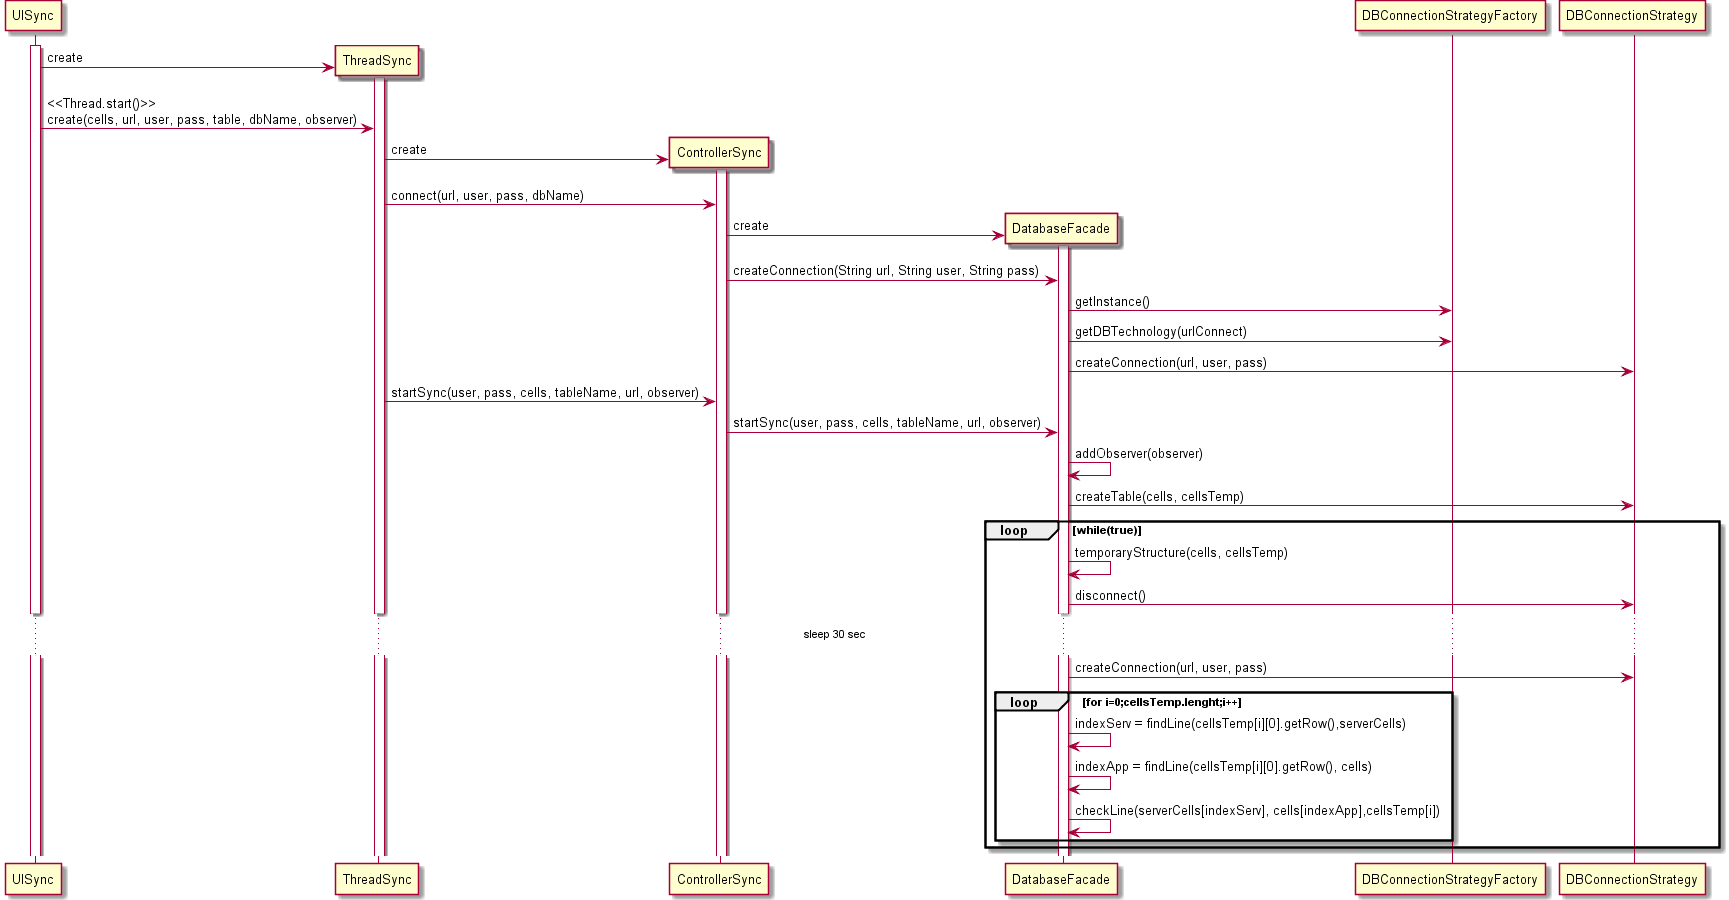

The diagram above was rendered by PlantUML. Its source (embedded in the PNG):
@startuml doc-files/sequence_diagram_sync.png
participant UISync as uis
participant ThreadSync as thr
participant ControllerSync as ctrl
participant DatabaseFacade as dbf

activate uis
create thr
uis -> thr: create
activate thr
uis->thr : <<Thread.start()>>\ncreate(cells, url, user, pass, table, dbName, observer)
create ctrl
thr->ctrl:create
activate ctrl

thr->ctrl:connect(url, user, pass, dbName)
create dbf
ctrl -> dbf: create
activate dbf
ctrl -> dbf: createConnection(String url, String user, String pass)
dbf -> DBConnectionStrategyFactory: getInstance()
dbf -> DBConnectionStrategyFactory: getDBTechnology(urlConnect)
dbf -> DBConnectionStrategy: createConnection(url, user, pass)

thr->ctrl:startSync(user, pass, cells, tableName, url, observer)
ctrl->dbf:startSync(user, pass, cells, tableName, url, observer)
dbf->dbf:addObserver(observer)
dbf-> DBConnectionStrategy: createTable(cells, cellsTemp)
loop while(true)
dbf->dbf:temporaryStructure(cells, cellsTemp)
dbf->DBConnectionStrategy:disconnect()
...sleep 30 sec...
dbf -> DBConnectionStrategy: createConnection(url, user, pass)
loop for i=0;cellsTemp.lenght;i++
dbf->dbf:indexServ = findLine(cellsTemp[i][0].getRow(),serverCells)
dbf->dbf:indexApp = findLine(cellsTemp[i][0].getRow(), cells)
dbf->dbf:checkLine(serverCells[indexServ], cells[indexApp],cellsTemp[i])
end
end

@enduml